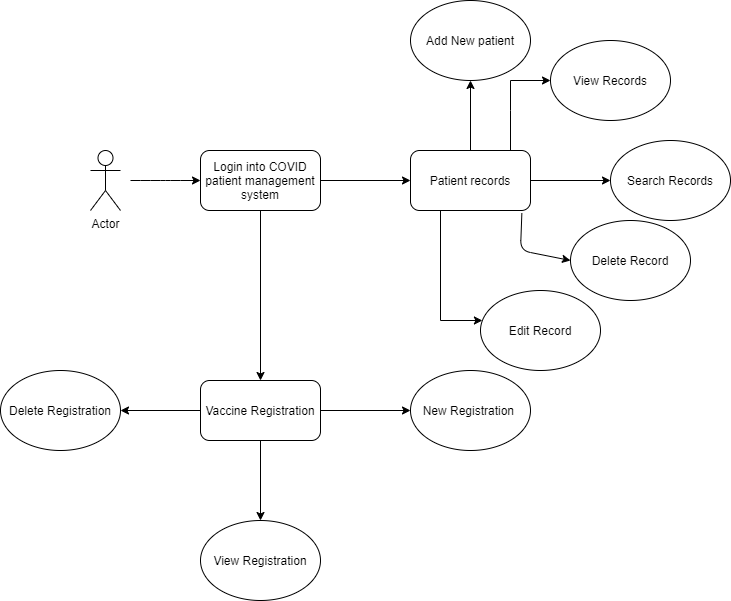

The diagram above was exported from draw.io. Its source (the exported page's mxGraphModel, read from the mxfile embedded in the PNG):
<mxGraphModel dx="712" dy="1621" grid="1" gridSize="10" guides="1" tooltips="1" connect="1" arrows="1" fold="1" page="1" pageScale="1" pageWidth="827" pageHeight="1169" math="0" shadow="0">
  <root>
    <mxCell id="0" />
    <mxCell id="1" parent="0" />
    <mxCell id="ZkJySgrBYOGyk2S9fI_j-1" value="Actor" style="shape=umlActor;verticalLabelPosition=bottom;verticalAlign=top;html=1;outlineConnect=0;" vertex="1" parent="1">
      <mxGeometry x="140" y="100" width="30" height="60" as="geometry" />
    </mxCell>
    <mxCell id="ZkJySgrBYOGyk2S9fI_j-2" value="" style="endArrow=classic;html=1;" edge="1" parent="1">
      <mxGeometry width="50" height="50" relative="1" as="geometry">
        <mxPoint x="180" y="130" as="sourcePoint" />
        <mxPoint x="250" y="130" as="targetPoint" />
        <Array as="points">
          <mxPoint x="200" y="130" />
          <mxPoint x="220" y="130" />
        </Array>
      </mxGeometry>
    </mxCell>
    <mxCell id="ZkJySgrBYOGyk2S9fI_j-6" value="" style="edgeStyle=orthogonalEdgeStyle;rounded=0;orthogonalLoop=1;jettySize=auto;html=1;" edge="1" parent="1" source="ZkJySgrBYOGyk2S9fI_j-4" target="ZkJySgrBYOGyk2S9fI_j-5">
      <mxGeometry relative="1" as="geometry" />
    </mxCell>
    <mxCell id="ZkJySgrBYOGyk2S9fI_j-8" value="" style="edgeStyle=orthogonalEdgeStyle;rounded=0;orthogonalLoop=1;jettySize=auto;html=1;" edge="1" parent="1" source="ZkJySgrBYOGyk2S9fI_j-4" target="ZkJySgrBYOGyk2S9fI_j-7">
      <mxGeometry relative="1" as="geometry" />
    </mxCell>
    <mxCell id="ZkJySgrBYOGyk2S9fI_j-4" value="Login into COVID patient management system" style="rounded=1;whiteSpace=wrap;html=1;" vertex="1" parent="1">
      <mxGeometry x="250" y="100" width="120" height="60" as="geometry" />
    </mxCell>
    <mxCell id="ZkJySgrBYOGyk2S9fI_j-10" value="" style="edgeStyle=orthogonalEdgeStyle;rounded=0;orthogonalLoop=1;jettySize=auto;html=1;" edge="1" parent="1" source="ZkJySgrBYOGyk2S9fI_j-5" target="ZkJySgrBYOGyk2S9fI_j-9">
      <mxGeometry relative="1" as="geometry" />
    </mxCell>
    <mxCell id="ZkJySgrBYOGyk2S9fI_j-12" value="" style="edgeStyle=orthogonalEdgeStyle;rounded=0;orthogonalLoop=1;jettySize=auto;html=1;" edge="1" parent="1" source="ZkJySgrBYOGyk2S9fI_j-5" target="ZkJySgrBYOGyk2S9fI_j-11">
      <mxGeometry relative="1" as="geometry" />
    </mxCell>
    <mxCell id="ZkJySgrBYOGyk2S9fI_j-14" value="" style="edgeStyle=orthogonalEdgeStyle;rounded=0;orthogonalLoop=1;jettySize=auto;html=1;" edge="1" parent="1" source="ZkJySgrBYOGyk2S9fI_j-5" target="ZkJySgrBYOGyk2S9fI_j-13">
      <mxGeometry relative="1" as="geometry" />
    </mxCell>
    <mxCell id="ZkJySgrBYOGyk2S9fI_j-5" value="Vaccine Registration" style="rounded=1;whiteSpace=wrap;html=1;" vertex="1" parent="1">
      <mxGeometry x="250" y="330" width="120" height="60" as="geometry" />
    </mxCell>
    <mxCell id="ZkJySgrBYOGyk2S9fI_j-17" value="" style="edgeStyle=orthogonalEdgeStyle;rounded=0;orthogonalLoop=1;jettySize=auto;html=1;" edge="1" parent="1" source="ZkJySgrBYOGyk2S9fI_j-7" target="ZkJySgrBYOGyk2S9fI_j-16">
      <mxGeometry relative="1" as="geometry" />
    </mxCell>
    <mxCell id="ZkJySgrBYOGyk2S9fI_j-18" value="" style="edgeStyle=orthogonalEdgeStyle;rounded=0;orthogonalLoop=1;jettySize=auto;html=1;" edge="1" parent="1" source="ZkJySgrBYOGyk2S9fI_j-7">
      <mxGeometry relative="1" as="geometry">
        <mxPoint x="600" y="30" as="targetPoint" />
        <Array as="points">
          <mxPoint x="560" y="60" />
          <mxPoint x="560" y="60" />
        </Array>
      </mxGeometry>
    </mxCell>
    <mxCell id="ZkJySgrBYOGyk2S9fI_j-22" value="" style="edgeStyle=orthogonalEdgeStyle;rounded=0;orthogonalLoop=1;jettySize=auto;html=1;" edge="1" parent="1" source="ZkJySgrBYOGyk2S9fI_j-7" target="ZkJySgrBYOGyk2S9fI_j-21">
      <mxGeometry relative="1" as="geometry" />
    </mxCell>
    <mxCell id="ZkJySgrBYOGyk2S9fI_j-24" value="" style="edgeStyle=orthogonalEdgeStyle;rounded=0;orthogonalLoop=1;jettySize=auto;html=1;" edge="1" parent="1" source="ZkJySgrBYOGyk2S9fI_j-7" target="ZkJySgrBYOGyk2S9fI_j-23">
      <mxGeometry relative="1" as="geometry">
        <Array as="points">
          <mxPoint x="490" y="270" />
        </Array>
      </mxGeometry>
    </mxCell>
    <mxCell id="ZkJySgrBYOGyk2S9fI_j-7" value="Patient records" style="rounded=1;whiteSpace=wrap;html=1;" vertex="1" parent="1">
      <mxGeometry x="460" y="100" width="120" height="60" as="geometry" />
    </mxCell>
    <mxCell id="ZkJySgrBYOGyk2S9fI_j-9" value="New Registration&amp;nbsp;" style="ellipse;whiteSpace=wrap;html=1;rounded=1;" vertex="1" parent="1">
      <mxGeometry x="460" y="320" width="120" height="80" as="geometry" />
    </mxCell>
    <mxCell id="ZkJySgrBYOGyk2S9fI_j-11" value="View Registration" style="ellipse;whiteSpace=wrap;html=1;rounded=1;" vertex="1" parent="1">
      <mxGeometry x="250" y="470" width="120" height="80" as="geometry" />
    </mxCell>
    <mxCell id="ZkJySgrBYOGyk2S9fI_j-13" value="Delete Registration" style="ellipse;whiteSpace=wrap;html=1;rounded=1;" vertex="1" parent="1">
      <mxGeometry x="50" y="320" width="120" height="80" as="geometry" />
    </mxCell>
    <mxCell id="ZkJySgrBYOGyk2S9fI_j-16" value="Add New patient" style="ellipse;whiteSpace=wrap;html=1;rounded=1;" vertex="1" parent="1">
      <mxGeometry x="460" y="-50" width="120" height="80" as="geometry" />
    </mxCell>
    <mxCell id="ZkJySgrBYOGyk2S9fI_j-19" value="View Records" style="ellipse;whiteSpace=wrap;html=1;" vertex="1" parent="1">
      <mxGeometry x="600" y="-10" width="120" height="80" as="geometry" />
    </mxCell>
    <mxCell id="ZkJySgrBYOGyk2S9fI_j-21" value="Search Records" style="ellipse;whiteSpace=wrap;html=1;rounded=1;" vertex="1" parent="1">
      <mxGeometry x="660" y="90" width="120" height="80" as="geometry" />
    </mxCell>
    <mxCell id="ZkJySgrBYOGyk2S9fI_j-23" value="Edit Record" style="ellipse;whiteSpace=wrap;html=1;rounded=1;" vertex="1" parent="1">
      <mxGeometry x="530" y="240" width="120" height="80" as="geometry" />
    </mxCell>
    <mxCell id="ZkJySgrBYOGyk2S9fI_j-27" value="" style="endArrow=classic;html=1;exitX=0.928;exitY=1.044;exitDx=0;exitDy=0;exitPerimeter=0;" edge="1" parent="1" source="ZkJySgrBYOGyk2S9fI_j-7">
      <mxGeometry width="50" height="50" relative="1" as="geometry">
        <mxPoint x="580" y="180" as="sourcePoint" />
        <mxPoint x="620" y="210" as="targetPoint" />
        <Array as="points">
          <mxPoint x="570" y="200" />
        </Array>
      </mxGeometry>
    </mxCell>
    <mxCell id="ZkJySgrBYOGyk2S9fI_j-28" value="Delete Record" style="ellipse;whiteSpace=wrap;html=1;" vertex="1" parent="1">
      <mxGeometry x="620" y="170" width="120" height="80" as="geometry" />
    </mxCell>
  </root>
</mxGraphModel>